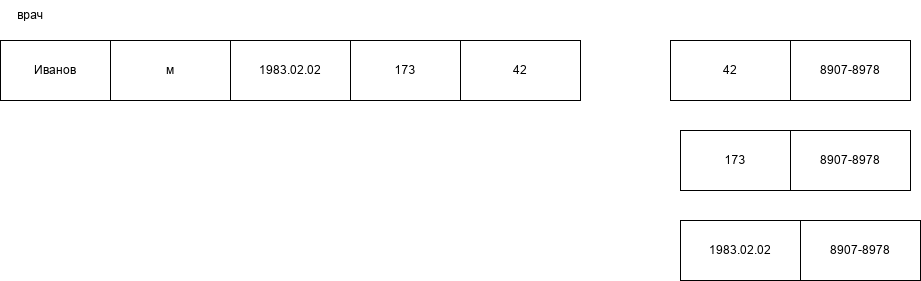

The diagram above was exported from draw.io. Its source (the exported page's mxGraphModel, read from the mxfile embedded in the PNG):
<mxGraphModel dx="1404" dy="740" grid="1" gridSize="10" guides="1" tooltips="1" connect="1" arrows="1" fold="1" page="1" pageScale="1" pageWidth="827" pageHeight="1169" math="0" shadow="0">
  <root>
    <mxCell id="0" />
    <mxCell id="1" parent="0" />
    <mxCell id="-VVkNbZrpaoqkDDBde4n-1" parent="1" style="rounded=0;whiteSpace=wrap;html=1;" value="Иванов" vertex="1">
      <mxGeometry height="60" width="110" x="130" y="250" as="geometry" />
    </mxCell>
    <mxCell id="-VVkNbZrpaoqkDDBde4n-2" parent="1" style="rounded=0;whiteSpace=wrap;html=1;" value="м" vertex="1">
      <mxGeometry height="60" width="120" x="240" y="250" as="geometry" />
    </mxCell>
    <mxCell id="-VVkNbZrpaoqkDDBde4n-3" parent="1" style="rounded=0;whiteSpace=wrap;html=1;" value="1983.02.02" vertex="1">
      <mxGeometry height="60" width="120" x="360" y="250" as="geometry" />
    </mxCell>
    <mxCell id="-VVkNbZrpaoqkDDBde4n-4" parent="1" style="rounded=0;whiteSpace=wrap;html=1;" value="173" vertex="1">
      <mxGeometry height="60" width="110" x="480" y="250" as="geometry" />
    </mxCell>
    <mxCell id="-VVkNbZrpaoqkDDBde4n-5" parent="1" style="text;html=1;whiteSpace=wrap;strokeColor=none;fillColor=none;align=center;verticalAlign=middle;rounded=0;" value="врач" vertex="1">
      <mxGeometry height="30" width="60" x="130" y="210" as="geometry" />
    </mxCell>
    <mxCell id="-VVkNbZrpaoqkDDBde4n-6" parent="1" style="rounded=0;whiteSpace=wrap;html=1;" value="42" vertex="1">
      <mxGeometry height="60" width="120" x="590" y="250" as="geometry" />
    </mxCell>
    <mxCell id="-VVkNbZrpaoqkDDBde4n-7" parent="1" style="rounded=0;whiteSpace=wrap;html=1;" value="42" vertex="1">
      <mxGeometry height="60" width="120" x="800" y="250" as="geometry" />
    </mxCell>
    <mxCell id="-VVkNbZrpaoqkDDBde4n-8" parent="1" style="rounded=0;whiteSpace=wrap;html=1;" value="8907-8978" vertex="1">
      <mxGeometry height="60" width="120" x="920" y="250" as="geometry" />
    </mxCell>
    <mxCell id="-VVkNbZrpaoqkDDBde4n-9" parent="1" style="rounded=0;whiteSpace=wrap;html=1;" value="173" vertex="1">
      <mxGeometry height="60" width="110" x="810" y="340" as="geometry" />
    </mxCell>
    <mxCell id="-VVkNbZrpaoqkDDBde4n-10" parent="1" style="rounded=0;whiteSpace=wrap;html=1;" value="1983.02.02" vertex="1">
      <mxGeometry height="60" width="120" x="810" y="430" as="geometry" />
    </mxCell>
    <mxCell id="-VVkNbZrpaoqkDDBde4n-11" parent="1" style="rounded=0;whiteSpace=wrap;html=1;" value="8907-8978" vertex="1">
      <mxGeometry height="60" width="120" x="920" y="340" as="geometry" />
    </mxCell>
    <mxCell id="-VVkNbZrpaoqkDDBde4n-12" parent="1" style="rounded=0;whiteSpace=wrap;html=1;" value="8907-8978" vertex="1">
      <mxGeometry height="60" width="120" x="930" y="430" as="geometry" />
    </mxCell>
  </root>
</mxGraphModel>